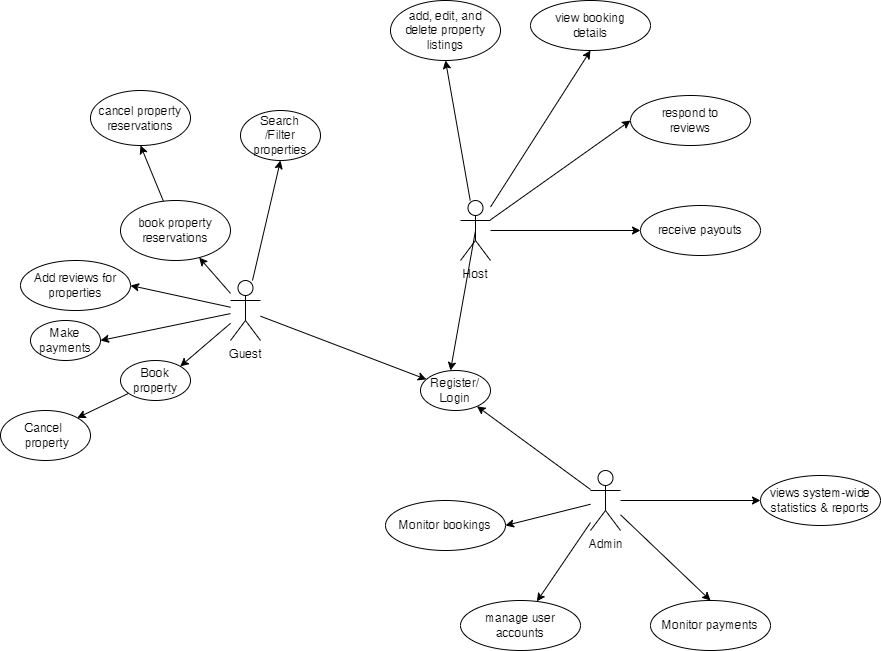

The diagram above was exported from draw.io. Its source (the exported page's mxGraphModel, read from the mxfile embedded in the PNG):
<mxGraphModel dx="1912" dy="2038" grid="1" gridSize="10" guides="1" tooltips="1" connect="1" arrows="1" fold="1" page="1" pageScale="1" pageWidth="850" pageHeight="1100" math="0" shadow="0">
  <root>
    <mxCell id="0" />
    <mxCell id="1" parent="0" />
    <mxCell id="2" value="Register/&lt;br&gt;Login" style="ellipse;whiteSpace=wrap;html=1;" parent="1" vertex="1">
      <mxGeometry x="330" y="280" width="70" height="40" as="geometry" />
    </mxCell>
    <mxCell id="11" style="edgeStyle=none;html=1;" edge="1" parent="1" source="3" target="2">
      <mxGeometry relative="1" as="geometry" />
    </mxCell>
    <mxCell id="21" style="edgeStyle=none;html=1;" edge="1" parent="1" source="3" target="9">
      <mxGeometry relative="1" as="geometry" />
    </mxCell>
    <mxCell id="24" style="edgeStyle=none;html=1;entryX=1;entryY=0;entryDx=0;entryDy=0;" edge="1" parent="1" source="3" target="7">
      <mxGeometry relative="1" as="geometry" />
    </mxCell>
    <mxCell id="27" style="edgeStyle=none;html=1;entryX=0.5;entryY=1;entryDx=0;entryDy=0;" edge="1" parent="1" source="3" target="6">
      <mxGeometry relative="1" as="geometry">
        <mxPoint x="210" y="60" as="targetPoint" />
      </mxGeometry>
    </mxCell>
    <mxCell id="32" style="edgeStyle=none;html=1;entryX=1;entryY=0.5;entryDx=0;entryDy=0;" edge="1" parent="1" source="3" target="30">
      <mxGeometry relative="1" as="geometry" />
    </mxCell>
    <mxCell id="34" style="edgeStyle=none;html=1;entryX=1;entryY=0.5;entryDx=0;entryDy=0;" edge="1" parent="1" source="3" target="33">
      <mxGeometry relative="1" as="geometry" />
    </mxCell>
    <mxCell id="3" value="Guest" style="shape=umlActor;verticalLabelPosition=bottom;verticalAlign=top;html=1;outlineConnect=0;" parent="1" vertex="1">
      <mxGeometry x="140" y="190" width="30" height="60" as="geometry" />
    </mxCell>
    <mxCell id="12" style="edgeStyle=none;html=1;exitX=0.5;exitY=0.5;exitDx=0;exitDy=0;exitPerimeter=0;" edge="1" parent="1" source="4">
      <mxGeometry relative="1" as="geometry">
        <mxPoint x="360" y="280" as="targetPoint" />
      </mxGeometry>
    </mxCell>
    <mxCell id="23" style="edgeStyle=none;html=1;entryX=0.5;entryY=1;entryDx=0;entryDy=0;" edge="1" parent="1" source="4" target="8">
      <mxGeometry relative="1" as="geometry" />
    </mxCell>
    <mxCell id="29" style="edgeStyle=none;html=1;entryX=0.5;entryY=1;entryDx=0;entryDy=0;" edge="1" parent="1" source="4" target="28">
      <mxGeometry relative="1" as="geometry" />
    </mxCell>
    <mxCell id="41" style="edgeStyle=none;html=1;entryX=0;entryY=0.5;entryDx=0;entryDy=0;" edge="1" parent="1" source="4" target="37">
      <mxGeometry relative="1" as="geometry" />
    </mxCell>
    <mxCell id="42" style="edgeStyle=none;html=1;entryX=0;entryY=0.5;entryDx=0;entryDy=0;" edge="1" parent="1" source="4" target="38">
      <mxGeometry relative="1" as="geometry" />
    </mxCell>
    <mxCell id="4" value="Host" style="shape=umlActor;verticalLabelPosition=bottom;verticalAlign=top;html=1;outlineConnect=0;" parent="1" vertex="1">
      <mxGeometry x="370" y="110" width="30" height="60" as="geometry" />
    </mxCell>
    <mxCell id="13" style="edgeStyle=none;html=1;" edge="1" parent="1" source="5" target="2">
      <mxGeometry relative="1" as="geometry" />
    </mxCell>
    <mxCell id="40" style="edgeStyle=none;html=1;" edge="1" parent="1" source="5" target="39">
      <mxGeometry relative="1" as="geometry" />
    </mxCell>
    <mxCell id="46" style="edgeStyle=none;html=1;entryX=1;entryY=0.5;entryDx=0;entryDy=0;" edge="1" parent="1" source="5" target="43">
      <mxGeometry relative="1" as="geometry" />
    </mxCell>
    <mxCell id="47" style="edgeStyle=none;html=1;entryX=0.5;entryY=0;entryDx=0;entryDy=0;" edge="1" parent="1" source="5" target="44">
      <mxGeometry relative="1" as="geometry" />
    </mxCell>
    <mxCell id="48" style="edgeStyle=none;html=1;" edge="1" parent="1" source="5" target="45">
      <mxGeometry relative="1" as="geometry" />
    </mxCell>
    <mxCell id="5" value="Admin" style="shape=umlActor;verticalLabelPosition=bottom;verticalAlign=top;html=1;outlineConnect=0;" parent="1" vertex="1">
      <mxGeometry x="500" y="380" width="30" height="60" as="geometry" />
    </mxCell>
    <mxCell id="6" value="Search&lt;br&gt;/Filter&lt;br&gt;properties" style="ellipse;whiteSpace=wrap;html=1;" vertex="1" parent="1">
      <mxGeometry x="150" y="20" width="80" height="50" as="geometry" />
    </mxCell>
    <mxCell id="26" style="edgeStyle=none;html=1;entryX=1;entryY=0;entryDx=0;entryDy=0;" edge="1" parent="1" source="7" target="25">
      <mxGeometry relative="1" as="geometry" />
    </mxCell>
    <mxCell id="7" value="Book property" style="ellipse;whiteSpace=wrap;html=1;" vertex="1" parent="1">
      <mxGeometry x="30" y="270" width="70" height="40" as="geometry" />
    </mxCell>
    <mxCell id="8" value="add, edit, and delete property listings" style="ellipse;whiteSpace=wrap;html=1;" vertex="1" parent="1">
      <mxGeometry x="300" y="-90" width="110" height="60" as="geometry" />
    </mxCell>
    <mxCell id="22" style="edgeStyle=none;html=1;entryX=0.5;entryY=1;entryDx=0;entryDy=0;" edge="1" parent="1" source="9" target="10">
      <mxGeometry relative="1" as="geometry" />
    </mxCell>
    <mxCell id="9" value="book property reservations" style="ellipse;whiteSpace=wrap;html=1;" vertex="1" parent="1">
      <mxGeometry x="30" y="110" width="110" height="60" as="geometry" />
    </mxCell>
    <mxCell id="10" value="cancel property reservations" style="ellipse;whiteSpace=wrap;html=1;" vertex="1" parent="1">
      <mxGeometry width="100" height="55" as="geometry" />
    </mxCell>
    <mxCell id="25" value="Cancel&amp;nbsp;&lt;br&gt;&amp;nbsp;property" style="ellipse;whiteSpace=wrap;html=1;" vertex="1" parent="1">
      <mxGeometry x="-90" y="320" width="90" height="50" as="geometry" />
    </mxCell>
    <mxCell id="28" value="view booking&lt;br&gt;details" style="ellipse;whiteSpace=wrap;html=1;" vertex="1" parent="1">
      <mxGeometry x="440" y="-90" width="120" height="50" as="geometry" />
    </mxCell>
    <mxCell id="30" value="Make payments" style="ellipse;whiteSpace=wrap;html=1;" vertex="1" parent="1">
      <mxGeometry x="-60" y="230" width="70" height="40" as="geometry" />
    </mxCell>
    <mxCell id="33" value="Add&amp;nbsp;reviews for properties" style="ellipse;whiteSpace=wrap;html=1;" vertex="1" parent="1">
      <mxGeometry x="-70" y="170" width="110" height="50" as="geometry" />
    </mxCell>
    <mxCell id="37" value="respond to &lt;br&gt;reviews" style="ellipse;whiteSpace=wrap;html=1;" vertex="1" parent="1">
      <mxGeometry x="540" y="5" width="120" height="50" as="geometry" />
    </mxCell>
    <mxCell id="38" value="receive payouts" style="ellipse;whiteSpace=wrap;html=1;" vertex="1" parent="1">
      <mxGeometry x="550" y="115" width="120" height="50" as="geometry" />
    </mxCell>
    <mxCell id="39" value="manage user accounts" style="ellipse;whiteSpace=wrap;html=1;" vertex="1" parent="1">
      <mxGeometry x="370" y="510" width="120" height="50" as="geometry" />
    </mxCell>
    <mxCell id="43" value="Monitor bookings" style="ellipse;whiteSpace=wrap;html=1;" vertex="1" parent="1">
      <mxGeometry x="295" y="410" width="120" height="50" as="geometry" />
    </mxCell>
    <mxCell id="44" value="Monitor payments" style="ellipse;whiteSpace=wrap;html=1;" vertex="1" parent="1">
      <mxGeometry x="560" y="510" width="120" height="50" as="geometry" />
    </mxCell>
    <mxCell id="45" value="views system-wide statistics &amp;amp; reports" style="ellipse;whiteSpace=wrap;html=1;" vertex="1" parent="1">
      <mxGeometry x="670" y="385" width="120" height="50" as="geometry" />
    </mxCell>
  </root>
</mxGraphModel>